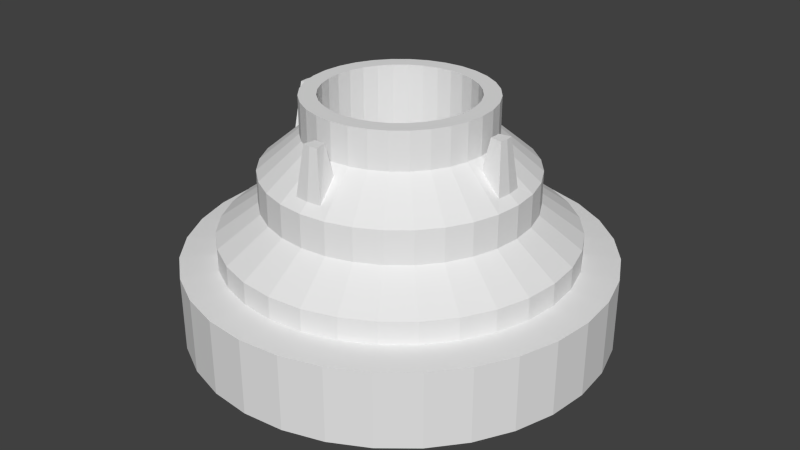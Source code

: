 # Source: Miner.blend  (saved by Blender 2.75.0; exported with 4.5.12 LTS)
import bpy
from mathutils import Matrix  # noqa: F401  (used for matrix-valued properties, if any)

bpy.ops.wm.read_factory_settings(use_empty=True)
scene = bpy.context.scene
scene.name = 'Scene'

# ---- collections
col_collection_1 = bpy.data.collections.new('Collection 1'); scene.collection.children.link(col_collection_1)

# ---- world
world_world = bpy.data.worlds.new('World'); scene.world = world_world
world_world.color = (0.05088, 0.05088, 0.05088)
world_world.use_sun_shadow = False
world_world.sun_shadow_jitter_overblur = 0.0
world_world.cycles.sampling_method = 'MANUAL'
world_world.cycles.sample_map_resolution = 256

# ---- meshes
me_cylinder = bpy.data.meshes.new('Cylinder')
me_cylinder.from_pydata([(0.0, -0.477, 0.08933), (0.0, -0.477, -0.08186), (0.09307, -0.4679, 0.08933), (0.09307, -0.4679, -0.08186), (0.1826, -0.4407, 0.08933), (0.1826, -0.4407, -0.08186), (0.265, -0.3966, 0.08933), (0.265, -0.3966, -0.08186), (0.3373, -0.3373, 0.08933), (0.3373, -0.3373, -0.08186), (0.3966, -0.265, 0.08933), (0.3966, -0.265, -0.08186), (0.4407, -0.1826, 0.08933), (0.4407, -0.1826, -0.08186), (0.4679, -0.09307, 0.08933), (0.4679, -0.09307, -0.08186), (0.477, -2.253e-08, 0.08933), (0.477, -4.838e-08, -0.08186), (0.4679, 0.09307, 0.08933), (0.4679, 0.09307, -0.08186), (0.4407, 0.1826, 0.08933), (0.4407, 0.1826, -0.08186), (0.3966, 0.265, 0.08933), (0.3966, 0.265, -0.08186), (0.3373, 0.3373, 0.08933), (0.3373, 0.3373, -0.08186), (0.265, 0.3966, 0.08933), (0.265, 0.3966, -0.08186), (0.1826, 0.4407, 0.08933), (0.1826, 0.4407, -0.08186), (0.09307, 0.4679, 0.08933), (0.09307, 0.4679, -0.08186), (-1.554e-07, 0.477, 0.08933), (-1.554e-07, 0.477, -0.08186), (-0.09307, 0.4679, 0.08933), (-0.09307, 0.4679, -0.08186), (-0.1826, 0.4407, 0.08933), (-0.1826, 0.4407, -0.08186), (-0.265, 0.3966, 0.08933), (-0.265, 0.3966, -0.08186), (-0.3373, 0.3373, 0.08933), (-0.3373, 0.3373, -0.08186), (-0.3966, 0.265, 0.08933), (-0.3966, 0.265, -0.08186), (-0.4407, 0.1826, 0.08933), (-0.4407, 0.1826, -0.08186), (-0.4679, 0.09307, 0.08933), (-0.4679, 0.09307, -0.08186), (-0.477, -4.471e-07, 0.08933), (-0.477, -4.73e-07, -0.08186), (-0.4679, -0.09307, 0.08933), (-0.4679, -0.09307, -0.08186), (-0.4407, -0.1826, 0.08933), (-0.4407, -0.1826, -0.08186), (-0.3966, -0.265, 0.08933), (-0.3966, -0.265, -0.08186), (-0.3373, -0.3373, 0.08933), (-0.3373, -0.3373, -0.08186), (-0.265, -0.3966, 0.08933), (-0.265, -0.3966, -0.08186), (-0.1826, -0.4407, 0.08933), (-0.1826, -0.4407, -0.08186), (-0.09307, -0.4679, 0.08933), (-0.09307, -0.4679, -0.08186), (0.0, -0.3953, 0.09559), (0.07713, -0.3878, 0.09559), (0.1513, -0.3653, 0.09559), (0.2196, -0.3287, 0.09559), (0.2796, -0.2796, 0.09559), (0.3287, -0.2196, 0.09559), (0.3653, -0.1513, 0.09559), (0.3878, -0.07713, 0.09559), (0.3953, -1.541e-08, 0.09559), (0.3878, 0.07713, 0.09559), (0.3653, 0.1513, 0.09559), (0.3287, 0.2196, 0.09559), (0.2796, 0.2796, 0.09559), (0.2196, 0.3287, 0.09559), (0.1513, 0.3653, 0.09559), (0.07713, 0.3878, 0.09559), (-1.288e-07, 0.3953, 0.09559), (-0.07713, 0.3878, 0.09559), (-0.1513, 0.3653, 0.09559), (-0.2196, 0.3287, 0.09559), (-0.2796, 0.2796, 0.09559), (-0.3287, 0.2196, 0.09559), (-0.3653, 0.1513, 0.09559), (-0.3878, 0.07713, 0.09559), (-0.3953, -3.673e-07, 0.09559), (-0.3878, -0.07713, 0.09559), (-0.3653, -0.1513, 0.09559), (-0.3287, -0.2196, 0.09559), (-0.2796, -0.2796, 0.09559), (-0.2196, -0.3287, 0.09559), (-0.1513, -0.3653, 0.09559), (-0.07713, -0.3878, 0.09559), (2.87e-16, -0.3953, 0.1463), (0.07713, -0.3878, 0.1463), (0.1513, -0.3653, 0.1463), (0.2196, -0.3287, 0.1463), (0.2796, -0.2796, 0.1463), (0.3287, -0.2196, 0.1463), (0.3653, -0.1513, 0.1463), (0.3878, -0.07713, 0.1463), (0.3953, -7.758e-09, 0.1463), (0.3878, 0.07713, 0.1463), (0.3653, 0.1513, 0.1463), (0.3287, 0.2196, 0.1463), (0.2796, 0.2796, 0.1463), (0.2196, 0.3287, 0.1463), (0.1513, 0.3653, 0.1463), (0.07713, 0.3878, 0.1463), (-1.288e-07, 0.3953, 0.1463), (-0.07713, 0.3878, 0.1463), (-0.1513, 0.3653, 0.1463), (-0.2196, 0.3287, 0.1463), (-0.2796, 0.2796, 0.1463), (-0.3287, 0.2196, 0.1463), (-0.3653, 0.1513, 0.1463), (-0.3878, 0.07713, 0.1463), (-0.3953, -3.597e-07, 0.1463), (-0.3878, -0.07713, 0.1463), (-0.3653, -0.1513, 0.1463), (-0.3287, -0.2196, 0.1463), (-0.2796, -0.2796, 0.1463), (-0.2196, -0.3287, 0.1463), (-0.1513, -0.3653, 0.1463), (-0.07713, -0.3878, 0.1463), (0.0, -0.3014, 0.2142), (0.0588, -0.2956, 0.2142), (0.1153, -0.2784, 0.2142), (0.1674, -0.2506, 0.2142), (0.2131, -0.2131, 0.2142), (0.2506, -0.1674, 0.2142), (0.2784, -0.1153, 0.2142), (0.2956, -0.0588, 0.2142), (0.3014, 9.596e-09, 0.2142), (0.2956, 0.0588, 0.2142), (0.2784, 0.1153, 0.2142), (0.2506, 0.1674, 0.2142), (0.2131, 0.2131, 0.2142), (0.1674, 0.2506, 0.2142), (0.1153, 0.2784, 0.2142), (0.0588, 0.2956, 0.2142), (-9.82e-08, 0.3014, 0.2142), (-0.0588, 0.2956, 0.2142), (-0.1153, 0.2784, 0.2142), (-0.1674, 0.2506, 0.2142), (-0.2131, 0.2131, 0.2142), (-0.2506, 0.1674, 0.2142), (-0.2784, 0.1153, 0.2142), (-0.2956, 0.05879, 0.2142), (-0.3014, -2.587e-07, 0.2142), (-0.2956, -0.0588, 0.2142), (-0.2784, -0.1153, 0.2142), (-0.2506, -0.1674, 0.2142), (-0.2131, -0.2131, 0.2142), (-0.1674, -0.2506, 0.2142), (-0.1153, -0.2784, 0.2142), (-0.05879, -0.2956, 0.2142), (5.74e-16, -0.3014, 0.2884), (0.0588, -0.2956, 0.2884), (0.1153, -0.2784, 0.2884), (0.1674, -0.2506, 0.2884), (0.2131, -0.2131, 0.2884), (0.2506, -0.1674, 0.2884), (0.2784, -0.1153, 0.2884), (0.2956, -0.0588, 0.2884), (0.3014, 2.079e-08, 0.2884), (0.2956, 0.0588, 0.2884), (0.2784, 0.1153, 0.2884), (0.2506, 0.1674, 0.2884), (0.2131, 0.2131, 0.2884), (0.1674, 0.2506, 0.2884), (0.1153, 0.2784, 0.2884), (0.0588, 0.2956, 0.2884), (-9.82e-08, 0.3014, 0.2884), (-0.0588, 0.2956, 0.2884), (-0.1153, 0.2784, 0.2884), (-0.1674, 0.2506, 0.2884), (-0.2131, 0.2131, 0.2884), (-0.2506, 0.1674, 0.2884), (-0.2784, 0.1153, 0.2884), (-0.2956, 0.0588, 0.2884), (-0.3014, -2.475e-07, 0.2884), (-0.2956, -0.0588, 0.2884), (-0.2784, -0.1153, 0.2884), (-0.2506, -0.1674, 0.2884), (-0.2131, -0.2131, 0.2884), (-0.1674, -0.2506, 0.2884), (-0.1153, -0.2784, 0.2884), (-0.05879, -0.2956, 0.2884), (4.967e-16, -0.2087, 0.3669), (0.04071, -0.2046, 0.3669), (0.07985, -0.1928, 0.3669), (0.1159, -0.1735, 0.3669), (0.1475, -0.1475, 0.3669), (0.1735, -0.1159, 0.3669), (0.1928, -0.07985, 0.3669), (0.2046, -0.04071, 0.3669), (0.2087, 3.965e-08, 0.3669), (0.2046, 0.04071, 0.3669), (0.1928, 0.07985, 0.3669), (0.1735, 0.1159, 0.3669), (0.1475, 0.1475, 0.3669), (0.1159, 0.1735, 0.3669), (0.07985, 0.1928, 0.3669), (0.04071, 0.2046, 0.3669), (-6.799e-08, 0.2087, 0.3669), (-0.04071, 0.2046, 0.3669), (-0.07985, 0.1928, 0.3669), (-0.1159, 0.1735, 0.3669), (-0.1475, 0.1475, 0.3669), (-0.1735, 0.1159, 0.3669), (-0.1928, 0.07985, 0.3669), (-0.2046, 0.04071, 0.3669), (-0.2087, -1.461e-07, 0.3669), (-0.2046, -0.04071, 0.3669), (-0.1928, -0.07985, 0.3669), (-0.1735, -0.1159, 0.3669), (-0.1475, -0.1475, 0.3669), (-0.1159, -0.1735, 0.3669), (-0.07985, -0.1928, 0.3669), (-0.04071, -0.2046, 0.3669), (5.245e-16, -0.2087, 0.451), (0.04071, -0.2046, 0.451), (0.07985, -0.1928, 0.451), (0.1159, -0.1735, 0.451), (0.1475, -0.1475, 0.451), (0.1735, -0.1159, 0.451), (0.1928, -0.07985, 0.451), (0.2046, -0.04071, 0.451), (0.2087, 5.234e-08, 0.451), (0.2046, 0.04071, 0.451), (0.1928, 0.07985, 0.451), (0.1735, 0.1159, 0.451), (0.1475, 0.1475, 0.451), (0.1159, 0.1735, 0.451), (0.07985, 0.1928, 0.451), (0.04071, 0.2046, 0.451), (-6.799e-08, 0.2087, 0.451), (-0.04071, 0.2046, 0.451), (-0.07985, 0.1928, 0.451), (-0.1159, 0.1735, 0.451), (-0.1475, 0.1475, 0.451), (-0.1735, 0.1159, 0.451), (-0.1928, 0.07985, 0.451), (-0.2046, 0.04071, 0.451), (-0.2087, -1.334e-07, 0.451), (-0.2046, -0.04071, 0.451), (-0.1928, -0.07985, 0.451), (-0.1735, -0.1159, 0.451), (-0.1475, -0.1475, 0.451), (-0.1159, -0.1735, 0.451), (-0.07985, -0.1928, 0.451), (-0.04071, -0.2046, 0.451), (3.253e-09, -0.1707, 0.451), (0.0333, -0.1674, 0.451), (0.06532, -0.1577, 0.451), (0.09483, -0.1419, 0.451), (0.1207, -0.1207, 0.451), (0.1419, -0.09483, 0.451), (0.1577, -0.06532, 0.451), (0.1674, -0.0333, 0.451), (0.1707, 4.345e-08, 0.451), (0.1674, 0.0333, 0.451), (0.1577, 0.06532, 0.451), (0.1419, 0.09483, 0.451), (0.1207, 0.1207, 0.451), (0.09483, 0.1419, 0.451), (0.06532, 0.1577, 0.451), (0.0333, 0.1674, 0.451), (-5.236e-08, 0.1707, 0.451), (-0.0333, 0.1674, 0.451), (-0.06532, 0.1577, 0.451), (-0.09483, 0.1419, 0.451), (-0.1207, 0.1207, 0.451), (-0.1419, 0.09483, 0.451), (-0.1577, 0.06532, 0.451), (-0.1674, 0.0333, 0.451), (-0.1707, -1.085e-07, 0.451), (-0.1674, -0.0333, 0.451), (-0.1577, -0.06532, 0.451), (-0.1419, -0.09483, 0.451), (-0.1207, -0.1207, 0.451), (-0.09483, -0.1419, 0.451), (-0.06532, -0.1577, 0.451), (-0.0333, -0.1674, 0.451), (3.253e-09, -0.1707, 0.1748), (0.0333, -0.1674, 0.1748), (0.06532, -0.1577, 0.1748), (0.09483, -0.1419, 0.1748), (0.1207, -0.1207, 0.1748), (0.1419, -0.09483, 0.1748), (0.1577, -0.06532, 0.1748), (0.1674, -0.0333, 0.1748), (0.1707, 1.742e-09, 0.1748), (0.1674, 0.0333, 0.1748), (0.1577, 0.06532, 0.1748), (0.1419, 0.09483, 0.1748), (0.1207, 0.1207, 0.1748), (0.09483, 0.1419, 0.1748), (0.06532, 0.1577, 0.1748), (0.0333, 0.1674, 0.1748), (-5.236e-08, 0.1707, 0.1748), (-0.0333, 0.1674, 0.1748), (-0.06532, 0.1577, 0.1748), (-0.09483, 0.1419, 0.1748), (-0.1207, 0.1207, 0.1748), (-0.1419, 0.09483, 0.1748), (-0.1577, 0.06532, 0.1748), (-0.1674, 0.0333, 0.1748), (-0.1707, -1.502e-07, 0.1748), (-0.1674, -0.0333, 0.1748), (-0.1577, -0.06532, 0.1748), (-0.1419, -0.09483, 0.1748), (-0.1207, -0.1207, 0.1748), (-0.09483, -0.1419, 0.1748), (-0.06532, -0.1577, 0.1748), (-0.0333, -0.1674, 0.1748), (4.29e-08, -0.2793, 0.3061), (0.03221, -0.2761, 0.3061), (0.2761, -0.03221, 0.3061), (0.2793, 2.568e-08, 0.3061), (0.2761, 0.03221, 0.3061), (0.03221, 0.2761, 0.3061), (-9.11e-08, 0.2793, 0.3061), (-0.03221, 0.2761, 0.3061), (-0.2761, 0.03221, 0.3061), (-0.2793, -2.232e-07, 0.3061), (-0.2761, -0.03221, 0.3061), (-0.03221, -0.2761, 0.3061), (4.29e-08, -0.2285, 0.3492), (0.0223, -0.2263, 0.3492), (0.2263, -0.0223, 0.3492), (0.2285, 3.601e-08, 0.3492), (0.2263, 0.0223, 0.3492), (0.0223, 0.2263, 0.3492), (-7.455e-08, 0.2285, 0.3492), (-0.0223, 0.2263, 0.3492), (-0.2263, 0.0223, 0.3492), (-0.2285, -1.677e-07, 0.3492), (-0.2263, -0.0223, 0.3492), (-0.0223, -0.2263, 0.3492), (6.689e-08, -0.2673, 0.4181), (0.01773, -0.2655, 0.4181), (0.2655, -0.01773, 0.4181), (0.2673, 4.348e-08, 0.4181), (0.2655, 0.01773, 0.4181), (0.01773, 0.2655, 0.4181), (-8.723e-08, 0.2673, 0.4181), (-0.01773, 0.2655, 0.4181), (-0.2655, 0.01773, 0.4181), (-0.2673, -1.949e-07, 0.4181), (-0.2655, -0.01773, 0.4181), (-0.01773, -0.2655, 0.4181), (6.689e-08, -0.2393, 0.4181), (0.01227, -0.2381, 0.4181), (0.2381, -0.01227, 0.4181), (0.2393, 4.559e-08, 0.4181), (0.2381, 0.01227, 0.4181), (0.01227, 0.2381, 0.4181), (-7.812e-08, 0.2393, 0.4181), (-0.01227, 0.2381, 0.4181), (-0.2381, 0.01227, 0.4181), (-0.2393, -1.679e-07, 0.4181), (-0.2381, -0.01227, 0.4181), (-0.01227, -0.2381, 0.4181), (0.07903, -0.3973, -0.08186), (5.547e-09, -0.4051, -0.08186), (0.155, -0.3743, -0.08186), (0.2251, -0.3368, -0.08186), (0.2864, -0.2864, -0.08186), (0.3368, -0.2251, -0.08186), (0.3743, -0.155, -0.08186), (0.3973, -0.07903, -0.08186), (0.4051, -6.575e-08, -0.08186), (0.3973, 0.07903, -0.08186), (0.3743, 0.155, -0.08186), (0.3368, 0.2251, -0.08186), (0.2864, 0.2864, -0.08186), (0.2251, 0.3368, -0.08186), (0.155, 0.3743, -0.08186), (0.07903, 0.3973, -0.08186), (-1.265e-07, 0.4051, -0.08186), (-0.07903, 0.3973, -0.08186), (-0.155, 0.3743, -0.08186), (-0.2251, 0.3368, -0.08186), (-0.2864, 0.2864, -0.08186), (-0.3368, 0.2251, -0.08186), (-0.3743, 0.155, -0.08186), (-0.3973, 0.07903, -0.08186), (-0.4051, -4.263e-07, -0.08186), (-0.3973, -0.07903, -0.08186), (-0.3743, -0.155, -0.08186), (-0.3368, -0.2251, -0.08186), (-0.2864, -0.2864, -0.08186), (-0.2251, -0.3368, -0.08186), (-0.155, -0.3743, -0.08186), (-0.07903, -0.3973, -0.08186), (0.06816, -0.3427, -0.1588), (1.445e-08, -0.3494, -0.1588), (0.1337, -0.3228, -0.1588), (0.1941, -0.2905, -0.1588), (0.247, -0.247, -0.1588), (0.2905, -0.1941, -0.1588), (0.3228, -0.1337, -0.1588), (0.3427, -0.06816, -0.1588), (0.3494, -9.101e-08, -0.1588), (0.3427, 0.06816, -0.1588), (0.3228, 0.1337, -0.1588), (0.2905, 0.1941, -0.1588), (0.247, 0.247, -0.1588), (0.1941, 0.2905, -0.1588), (0.1337, 0.3228, -0.1588), (0.06816, 0.3427, -0.1588), (-9.939e-08, 0.3494, -0.1588), (-0.06816, 0.3427, -0.1588), (-0.1337, 0.3228, -0.1588), (-0.1941, 0.2905, -0.1588), (-0.2471, 0.247, -0.1588), (-0.2905, 0.1941, -0.1588), (-0.3228, 0.1337, -0.1588), (-0.3427, 0.06816, -0.1588), (-0.3494, -4.02e-07, -0.1588), (-0.3427, -0.06816, -0.1588), (-0.3228, -0.1337, -0.1588), (-0.2905, -0.1941, -0.1588), (-0.247, -0.2471, -0.1588), (-0.1941, -0.2905, -0.1588), (-0.1337, -0.3228, -0.1588), (-0.06816, -0.3427, -0.1588), (0.0562, -0.2825, -0.1588), (2.211e-08, -0.2881, -0.1588), (0.1102, -0.2661, -0.1588), (0.16, -0.2395, -0.1588), (0.2037, -0.2037, -0.1588), (0.2395, -0.16, -0.1588), (0.2661, -0.1102, -0.1588), (0.2825, -0.0562, -0.1588), (0.2881, -1.065e-07, -0.1588), (0.2825, 0.0562, -0.1588), (0.2661, 0.1102, -0.1588), (0.2395, 0.16, -0.1588), (0.2037, 0.2037, -0.1588), (0.16, 0.2395, -0.1588), (0.1102, 0.2661, -0.1588), (0.0562, 0.2825, -0.1588), (-7.175e-08, 0.2881, -0.1588), (-0.0562, 0.2825, -0.1588), (-0.1102, 0.2661, -0.1588), (-0.16, 0.2395, -0.1588), (-0.2037, 0.2037, -0.1588), (-0.2395, 0.16, -0.1588), (-0.2661, 0.1102, -0.1588), (-0.2825, 0.0562, -0.1588), (-0.2881, -3.629e-07, -0.1588), (-0.2825, -0.0562, -0.1588), (-0.2661, -0.1102, -0.1588), (-0.2395, -0.16, -0.1588), (-0.2037, -0.2037, -0.1588), (-0.16, -0.2395, -0.1588), (-0.1102, -0.2661, -0.1588), (-0.0562, -0.2825, -0.1588), (0.04653, -0.2339, -0.08186), (2.848e-08, -0.2385, -0.08186), (0.09128, -0.2204, -0.08186), (0.1325, -0.1983, -0.08186), (0.1687, -0.1687, -0.08186), (0.1983, -0.1325, -0.08186), (0.2204, -0.09128, -0.08186), (0.2339, -0.04653, -0.08186), (0.2385, -1.067e-07, -0.08186), (0.2339, 0.04653, -0.08186), (0.2204, 0.09128, -0.08186), (0.1983, 0.1325, -0.08186), (0.1687, 0.1687, -0.08186), (0.1325, 0.1983, -0.08186), (0.09128, 0.2204, -0.08186), (0.04653, 0.2339, -0.08186), (-4.924e-08, 0.2385, -0.08186), (-0.04653, 0.2339, -0.08186), (-0.09128, 0.2204, -0.08186), (-0.1325, 0.1983, -0.08186), (-0.1687, 0.1687, -0.08186), (-0.1983, 0.1325, -0.08186), (-0.2204, 0.09128, -0.08186), (-0.2339, 0.04653, -0.08186), (-0.2385, -3.19e-07, -0.08186), (-0.2339, -0.04653, -0.08186), (-0.2204, -0.09128, -0.08186), (-0.1983, -0.1325, -0.08186), (-0.1687, -0.1687, -0.08186), (-0.1325, -0.1983, -0.08186), (-0.09128, -0.2204, -0.08186), (-0.04653, -0.2339, -0.08186)], [], [(0, 1, 3, 2), (2, 3, 5, 4), (4, 5, 7, 6), (6, 7, 9, 8), (8, 9, 11, 10), (10, 11, 13, 12), (12, 13, 15, 14), (14, 15, 17, 16), (16, 17, 19, 18), (18, 19, 21, 20), (20, 21, 23, 22), (22, 23, 25, 24), (24, 25, 27, 26), (26, 27, 29, 28), (28, 29, 31, 30), (30, 31, 33, 32), (32, 33, 35, 34), (34, 35, 37, 36), (36, 37, 39, 38), (38, 39, 41, 40), (40, 41, 43, 42), (42, 43, 45, 44), (44, 45, 47, 46), (46, 47, 49, 48), (48, 49, 51, 50), (50, 51, 53, 52), (52, 53, 55, 54), (54, 55, 57, 56), (56, 57, 59, 58), (58, 59, 61, 60), (17, 15, 375, 376), (62, 63, 1, 0), (60, 61, 63, 62), (18, 20, 74, 73), (76, 77, 109, 108), (36, 38, 83, 82), (54, 56, 92, 91), (10, 12, 70, 69), (28, 30, 79, 78), (46, 48, 88, 87), (2, 4, 66, 65), (20, 22, 75, 74), (38, 40, 84, 83), (56, 58, 93, 92), (12, 14, 71, 70), (30, 32, 80, 79), (48, 50, 89, 88), (4, 6, 67, 66), (22, 24, 76, 75), (40, 42, 85, 84), (58, 60, 94, 93), (14, 16, 72, 71), (32, 34, 81, 80), (50, 52, 90, 89), (6, 8, 68, 67), (24, 26, 77, 76), (42, 44, 86, 85), (60, 62, 95, 94), (16, 18, 73, 72), (34, 36, 82, 81), (52, 54, 91, 90), (8, 10, 69, 68), (26, 28, 78, 77), (44, 46, 87, 86), (0, 2, 65, 64), (62, 0, 64, 95), (111, 112, 144, 143), (90, 91, 123, 122), (77, 78, 110, 109), (64, 65, 97, 96), (91, 92, 124, 123), (78, 79, 111, 110), (65, 66, 98, 97), (92, 93, 125, 124), (79, 80, 112, 111), (66, 67, 99, 98), (93, 94, 126, 125), (80, 81, 113, 112), (67, 68, 100, 99), (94, 95, 127, 126), (81, 82, 114, 113), (68, 69, 101, 100), (95, 64, 96, 127), (82, 83, 115, 114), (69, 70, 102, 101), (83, 84, 116, 115), (70, 71, 103, 102), (84, 85, 117, 116), (71, 72, 104, 103), (85, 86, 118, 117), (72, 73, 105, 104), (86, 87, 119, 118), (73, 74, 106, 105), (87, 88, 120, 119), (74, 75, 107, 106), (88, 89, 121, 120), (75, 76, 108, 107), (89, 90, 122, 121), (146, 147, 179, 178), (98, 99, 131, 130), (125, 126, 158, 157), (112, 113, 145, 144), (99, 100, 132, 131), (126, 127, 159, 158), (113, 114, 146, 145), (100, 101, 133, 132), (127, 96, 128, 159), (114, 115, 147, 146), (101, 102, 134, 133), (115, 116, 148, 147), (102, 103, 135, 134), (116, 117, 149, 148), (103, 104, 136, 135), (117, 118, 150, 149), (104, 105, 137, 136), (118, 119, 151, 150), (105, 106, 138, 137), (119, 120, 152, 151), (106, 107, 139, 138), (120, 121, 153, 152), (107, 108, 140, 139), (121, 122, 154, 153), (108, 109, 141, 140), (122, 123, 155, 154), (109, 110, 142, 141), (96, 97, 129, 128), (123, 124, 156, 155), (110, 111, 143, 142), (97, 98, 130, 129), (124, 125, 157, 156), (181, 182, 214, 213), (133, 134, 166, 165), (147, 148, 180, 179), (134, 135, 167, 166), (148, 149, 181, 180), (135, 136, 168, 167), (149, 150, 182, 181), (136, 137, 169, 168), (150, 151, 183, 182), (137, 138, 170, 169), (151, 152, 184, 183), (138, 139, 171, 170), (152, 153, 185, 184), (139, 140, 172, 171), (153, 154, 186, 185), (140, 141, 173, 172), (154, 155, 187, 186), (141, 142, 174, 173), (128, 129, 161, 160), (155, 156, 188, 187), (142, 143, 175, 174), (129, 130, 162, 161), (156, 157, 189, 188), (143, 144, 176, 175), (130, 131, 163, 162), (157, 158, 190, 189), (144, 145, 177, 176), (131, 132, 164, 163), (158, 159, 191, 190), (145, 146, 178, 177), (132, 133, 165, 164), (159, 128, 160, 191), (215, 216, 248, 247), (199, 167, 322, 334), (182, 183, 215, 214), (169, 170, 202, 201), (183, 184, 329, 328), (170, 171, 203, 202), (168, 169, 324, 323), (171, 172, 204, 203), (185, 186, 218, 217), (172, 173, 205, 204), (186, 187, 219, 218), (173, 174, 206, 205), (177, 209, 339, 327), (187, 188, 220, 219), (174, 175, 207, 206), (161, 162, 194, 193), (188, 189, 221, 220), (185, 217, 342, 330), (162, 163, 195, 194), (189, 190, 222, 221), (175, 176, 326, 325), (163, 164, 196, 195), (190, 191, 223, 222), (177, 178, 210, 209), (164, 165, 197, 196), (160, 161, 321, 320), (178, 179, 211, 210), (165, 166, 198, 197), (179, 180, 212, 211), (166, 167, 199, 198), (180, 181, 213, 212), (167, 168, 323, 322), (250, 251, 283, 282), (202, 203, 235, 234), (216, 217, 249, 248), (203, 204, 236, 235), (217, 218, 250, 249), (204, 205, 237, 236), (218, 219, 251, 250), (205, 206, 238, 237), (192, 193, 225, 224), (219, 220, 252, 251), (206, 207, 239, 238), (193, 194, 226, 225), (220, 221, 253, 252), (207, 208, 240, 239), (194, 195, 227, 226), (221, 222, 254, 253), (208, 209, 241, 240), (195, 196, 228, 227), (222, 223, 255, 254), (209, 210, 242, 241), (196, 197, 229, 228), (223, 192, 224, 255), (210, 211, 243, 242), (197, 198, 230, 229), (211, 212, 244, 243), (198, 199, 231, 230), (212, 213, 245, 244), (199, 200, 232, 231), (213, 214, 246, 245), (200, 201, 233, 232), (214, 215, 247, 246), (201, 202, 234, 233), (258, 259, 291, 290), (237, 238, 270, 269), (224, 225, 257, 256), (251, 252, 284, 283), (238, 239, 271, 270), (225, 226, 258, 257), (252, 253, 285, 284), (239, 240, 272, 271), (226, 227, 259, 258), (253, 254, 286, 285), (240, 241, 273, 272), (227, 228, 260, 259), (254, 255, 287, 286), (241, 242, 274, 273), (228, 229, 261, 260), (255, 224, 256, 287), (242, 243, 275, 274), (229, 230, 262, 261), (243, 244, 276, 275), (230, 231, 263, 262), (244, 245, 277, 276), (231, 232, 264, 263), (245, 246, 278, 277), (232, 233, 265, 264), (246, 247, 279, 278), (233, 234, 266, 265), (247, 248, 280, 279), (234, 235, 267, 266), (248, 249, 281, 280), (235, 236, 268, 267), (249, 250, 282, 281), (236, 237, 269, 268), (288, 289, 290, 291, 292, 293, 294, 295, 296, 297, 298, 299, 300, 301, 302, 303, 304, 305, 306, 307, 308, 309, 310, 311, 312, 313, 314, 315, 316, 317, 318, 319), (285, 286, 318, 317), (272, 273, 305, 304), (259, 260, 292, 291), (286, 287, 319, 318), (273, 274, 306, 305), (260, 261, 293, 292), (287, 256, 288, 319), (274, 275, 307, 306), (261, 262, 294, 293), (275, 276, 308, 307), (262, 263, 295, 294), (276, 277, 309, 308), (263, 264, 296, 295), (277, 278, 310, 309), (264, 265, 297, 296), (278, 279, 311, 310), (265, 266, 298, 297), (279, 280, 312, 311), (266, 267, 299, 298), (280, 281, 313, 312), (267, 268, 300, 299), (281, 282, 314, 313), (268, 269, 301, 300), (282, 283, 315, 314), (269, 270, 302, 301), (256, 257, 289, 288), (283, 284, 316, 315), (270, 271, 303, 302), (257, 258, 290, 289), (284, 285, 317, 316), (271, 272, 304, 303), (332, 343, 367, 356), (320, 321, 345, 344), (331, 320, 344, 355), (342, 341, 365, 366), (321, 333, 357, 345), (329, 330, 354, 353), (341, 340, 364, 365), (330, 342, 366, 354), (176, 177, 327, 326), (191, 160, 320, 331), (169, 201, 336, 324), (184, 185, 330, 329), (207, 175, 325, 337), (223, 191, 331, 343), (215, 183, 328, 340), (200, 199, 334, 335), (193, 192, 332, 333), (208, 207, 337, 338), (201, 200, 335, 336), (216, 215, 340, 341), (209, 208, 338, 339), (192, 223, 343, 332), (161, 193, 333, 321), (217, 216, 341, 342), (347, 348, 360, 359), (352, 353, 365, 364), (353, 354, 366, 365), (344, 345, 357, 356), (349, 350, 362, 361), (350, 351, 363, 362), (355, 344, 356, 367), (346, 347, 359, 358), (333, 332, 356, 357), (337, 325, 349, 361), (322, 323, 347, 346), (324, 336, 360, 348), (335, 334, 358, 359), (323, 324, 348, 347), (336, 335, 359, 360), (327, 339, 363, 351), (325, 326, 350, 349), (340, 328, 352, 364), (338, 337, 361, 362), (343, 331, 355, 367), (326, 327, 351, 350), (339, 338, 362, 363), (334, 322, 346, 358), (328, 329, 353, 352), (398, 397, 429, 430), (35, 33, 384, 385), (53, 51, 393, 394), (9, 7, 371, 372), (27, 25, 380, 381), (45, 43, 389, 390), (63, 61, 398, 399), (19, 17, 376, 377), (37, 35, 385, 386), (55, 53, 394, 395), (11, 9, 372, 373), (29, 27, 381, 382), (47, 45, 390, 391), (3, 1, 369, 368), (1, 63, 399, 369), (21, 19, 377, 378), (39, 37, 386, 387), (57, 55, 395, 396), (13, 11, 373, 374), (31, 29, 382, 383), (49, 47, 391, 392), (5, 3, 368, 370), (23, 21, 378, 379), (41, 39, 387, 388), (59, 57, 396, 397), (15, 13, 374, 375), (33, 31, 383, 384), (51, 49, 392, 393), (7, 5, 370, 371), (25, 23, 379, 380), (43, 41, 388, 389), (61, 59, 397, 398), (420, 419, 451, 452), (385, 384, 416, 417), (372, 371, 403, 404), (399, 398, 430, 431), (386, 385, 417, 418), (373, 372, 404, 405), (369, 399, 431, 401), (387, 386, 418, 419), (374, 373, 405, 406), (388, 387, 419, 420), (375, 374, 406, 407), (389, 388, 420, 421), (376, 375, 407, 408), (390, 389, 421, 422), (377, 376, 408, 409), (391, 390, 422, 423), (378, 377, 409, 410), (392, 391, 423, 424), (379, 378, 410, 411), (393, 392, 424, 425), (380, 379, 411, 412), (394, 393, 425, 426), (381, 380, 412, 413), (395, 394, 426, 427), (382, 381, 413, 414), (368, 369, 401, 400), (396, 395, 427, 428), (383, 382, 414, 415), (370, 368, 400, 402), (397, 396, 428, 429), (384, 383, 415, 416), (371, 370, 402, 403), (455, 454, 486, 487), (407, 406, 438, 439), (421, 420, 452, 453), (408, 407, 439, 440), (422, 421, 453, 454), (409, 408, 440, 441), (423, 422, 454, 455), (410, 409, 441, 442), (424, 423, 455, 456), (411, 410, 442, 443), (425, 424, 456, 457), (412, 411, 443, 444), (426, 425, 457, 458), (413, 412, 444, 445), (427, 426, 458, 459), (414, 413, 445, 446), (400, 401, 433, 432), (428, 427, 459, 460), (415, 414, 446, 447), (402, 400, 432, 434), (429, 428, 460, 461), (416, 415, 447, 448), (403, 402, 434, 435), (430, 429, 461, 462), (417, 416, 448, 449), (404, 403, 435, 436), (431, 430, 462, 463), (418, 417, 449, 450), (405, 404, 436, 437), (401, 431, 463, 433), (419, 418, 450, 451), (406, 405, 437, 438), (464, 465, 495, 494, 493, 492, 491, 490, 489, 488, 487, 486, 485, 484, 483, 482, 481, 480, 479, 478, 477, 476, 475, 474, 473, 472, 471, 470, 469, 468, 467, 466), (442, 441, 473, 474), (456, 455, 487, 488), (443, 442, 474, 475), (457, 456, 488, 489), (444, 443, 475, 476), (458, 457, 489, 490), (445, 444, 476, 477), (459, 458, 490, 491), (446, 445, 477, 478), (432, 433, 465, 464), (460, 459, 491, 492), (447, 446, 478, 479), (434, 432, 464, 466), (461, 460, 492, 493), (448, 447, 479, 480), (435, 434, 466, 467), (462, 461, 493, 494), (449, 448, 480, 481), (436, 435, 467, 468), (463, 462, 494, 495), (450, 449, 481, 482), (437, 436, 468, 469), (433, 463, 495, 465), (451, 450, 482, 483), (438, 437, 469, 470), (452, 451, 483, 484), (439, 438, 470, 471), (453, 452, 484, 485), (440, 439, 471, 472), (454, 453, 485, 486), (441, 440, 472, 473)])
me_cylinder.use_remesh_preserve_volume = False
me_cylinder.use_remesh_preserve_attributes = False
me_cylinder.use_mirror_vertex_groups = False
me_cylinder.update()

# ---- objects
ob_cylinder = bpy.data.objects.new('Cylinder', me_cylinder)

# ---- transforms, parenting, visibility, modifiers, constraints
ob_cylinder.location = (0.0, 0.0, 0.0)
ob_cylinder.lineart.crease_threshold = 0.0

# ---- collection membership
col_collection_1.objects.link(ob_cylinder)

# ---- scene / render settings (as saved in the file)
scene.frame_start = 1; scene.frame_end = 250; scene.frame_set(1)
scene.render.engine = 'BLENDER_EEVEE_NEXT'
scene.render.resolution_percentage = 50
scene.render.dither_intensity = 0.0
scene.cycles.use_denoising = False
scene.cycles.samples = 10
scene.cycles.sampling_pattern = 'TABULATED_SOBOL'
scene.cycles.light_sampling_threshold = 0.0
scene.cycles.use_adaptive_sampling = False
scene.cycles.use_light_tree = False
scene.cycles.blur_glossy = 0.0
scene.cycles.pixel_filter_type = 'GAUSSIAN'
scene.cycles.sample_clamp_indirect = 0.0
scene.view_settings.view_transform = 'Standard'
bpy.context.view_layer.update()

# ---- added for rendering (the .blend has no active camera and no usable light): camera, sun
cam_auto = bpy.data.cameras.new('AutoCamera')
cam_auto.lens = 50.0
cam_auto.sensor_width = 36.0
cam_auto.clip_end = 1000.0
ob_auto_camera = bpy.data.objects.new('AutoCamera', cam_auto)
scene.collection.objects.link(ob_auto_camera)
ob_auto_camera.location = (1.36994, -1.64393, 1.24207)
ob_auto_camera.rotation_euler = (1.09748, -7.21219e-08, 0.694738)
scene.camera = ob_auto_camera
light_auto_sun = bpy.data.lights.new('AutoSun', 'SUN')
light_auto_sun.energy = 3.0
light_auto_sun.angle = 0.0523599
ob_auto_sun = bpy.data.objects.new('AutoSun', light_auto_sun)
scene.collection.objects.link(ob_auto_sun)
ob_auto_sun.rotation_euler = (0.872665, 0.174533, 0.523599)
bpy.context.view_layer.update()
